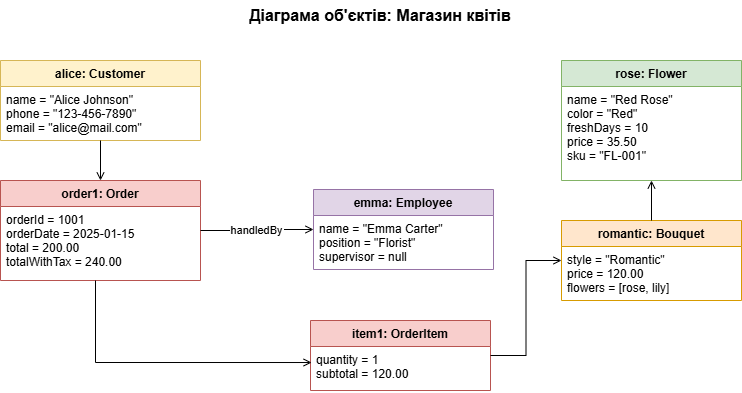

The diagram above was exported from draw.io. Its source (the exported page's mxGraphModel, read from the mxfile embedded in the PNG):
<mxGraphModel dx="1665" dy="777" grid="1" gridSize="10" guides="1" tooltips="1" connect="1" arrows="1" fold="1" page="1" pageScale="1" pageWidth="1169" pageHeight="827" math="0" shadow="0">
  <root>
    <mxCell id="0" />
    <mxCell id="1" parent="0" />
    <mxCell id="alice" parent="1" style="swimlane;fontStyle=1;align=center;verticalAlign=top;childLayout=stackLayout;horizontal=1;startSize=26;horizontalStack=0;resizeParent=1;resizeParentMax=0;resizeLast=0;collapsible=0;marginBottom=0;fillColor=#fff2cc;strokeColor=#d6b656;" value="alice: Customer" vertex="1">
      <mxGeometry height="80" width="200" x="240" y="80" as="geometry" />
    </mxCell>
    <mxCell id="alice_attr" parent="alice" style="text;strokeColor=none;fillColor=none;align=left;verticalAlign=top;spacingLeft=4;spacingRight=4;overflow=hidden;rotatable=0;points=[[0,0.5],[1,0.5]];portConstraint=eastwest;fontStyle=0" value="name = &quot;Alice Johnson&quot;&#10;phone = &quot;123-456-7890&quot;&#10;email = &quot;alice@mail.com&quot;" vertex="1">
      <mxGeometry height="54" width="200" y="26" as="geometry" />
    </mxCell>
    <mxCell id="emma" parent="1" style="swimlane;fontStyle=1;align=center;verticalAlign=top;childLayout=stackLayout;horizontal=1;startSize=26;horizontalStack=0;resizeParent=1;resizeParentMax=0;resizeLast=0;collapsible=0;marginBottom=0;fillColor=#e1d5e7;strokeColor=#9673a6;" value="emma: Employee" vertex="1">
      <mxGeometry height="80" width="180" x="553" y="209" as="geometry" />
    </mxCell>
    <mxCell id="emma_attr" parent="emma" style="text;strokeColor=none;fillColor=none;align=left;verticalAlign=top;spacingLeft=4;spacingRight=4;overflow=hidden;rotatable=0;points=[[0,0.5],[1,0.5]];portConstraint=eastwest;fontStyle=0" value="name = &quot;Emma Carter&quot;&#10;position = &quot;Florist&quot;&#10;supervisor = null" vertex="1">
      <mxGeometry height="54" width="180" y="26" as="geometry" />
    </mxCell>
    <mxCell id="order1" parent="1" style="swimlane;fontStyle=1;align=center;verticalAlign=top;childLayout=stackLayout;horizontal=1;startSize=26;horizontalStack=0;resizeParent=1;resizeParentMax=0;resizeLast=0;collapsible=0;marginBottom=0;fillColor=#f8cecc;strokeColor=#b85450;" value="order1: Order" vertex="1">
      <mxGeometry height="100" width="200" x="240" y="200" as="geometry" />
    </mxCell>
    <mxCell id="order1_attr" parent="order1" style="text;strokeColor=none;fillColor=none;align=left;verticalAlign=top;spacingLeft=4;spacingRight=4;overflow=hidden;rotatable=0;points=[[0,0.5],[1,0.5]];portConstraint=eastwest;fontStyle=0" value="orderId = 1001&#10;orderDate = 2025-01-15&#10;total = 200.00&#10;totalWithTax = 240.00" vertex="1">
      <mxGeometry height="74" width="200" y="26" as="geometry" />
    </mxCell>
    <mxCell id="rose" parent="1" style="swimlane;fontStyle=1;align=center;verticalAlign=top;childLayout=stackLayout;horizontal=1;startSize=26;horizontalStack=0;resizeParent=1;resizeParentMax=0;resizeLast=0;collapsible=0;marginBottom=0;fillColor=#d5e8d4;strokeColor=#82b366;" value="rose: Flower" vertex="1">
      <mxGeometry height="120" width="180" x="801" y="80" as="geometry" />
    </mxCell>
    <mxCell id="rose_attr" parent="rose" style="text;strokeColor=none;fillColor=none;align=left;verticalAlign=top;spacingLeft=4;spacingRight=4;overflow=hidden;rotatable=0;points=[[0,0.5],[1,0.5]];portConstraint=eastwest;fontStyle=0" value="name = &quot;Red Rose&quot;&#10;color = &quot;Red&quot;&#10;freshDays = 10&#10;price = 35.50&#10;sku = &quot;FL-001&quot;" vertex="1">
      <mxGeometry height="94" width="180" y="26" as="geometry" />
    </mxCell>
    <mxCell id="romantic" parent="1" style="swimlane;fontStyle=1;align=center;verticalAlign=top;childLayout=stackLayout;horizontal=1;startSize=26;horizontalStack=0;resizeParent=1;resizeParentMax=0;resizeLast=0;collapsible=0;marginBottom=0;fillColor=#ffe6cc;strokeColor=#d79b00;" value="romantic: Bouquet" vertex="1">
      <mxGeometry height="80" width="180" x="801" y="240" as="geometry" />
    </mxCell>
    <mxCell id="romantic_attr" parent="romantic" style="text;strokeColor=none;fillColor=none;align=left;verticalAlign=top;spacingLeft=4;spacingRight=4;overflow=hidden;rotatable=0;points=[[0,0.5],[1,0.5]];portConstraint=eastwest;fontStyle=0" value="style = &quot;Romantic&quot;&#10;price = 120.00&#10;flowers = [rose, lily]" vertex="1">
      <mxGeometry height="54" width="180" y="26" as="geometry" />
    </mxCell>
    <mxCell id="item1" parent="1" style="swimlane;fontStyle=1;align=center;verticalAlign=top;childLayout=stackLayout;horizontal=1;startSize=26;horizontalStack=0;resizeParent=1;resizeParentMax=0;resizeLast=0;collapsible=0;marginBottom=0;fillColor=#f8cecc;strokeColor=#b85450;" value="item1: OrderItem" vertex="1">
      <mxGeometry height="70" width="180" x="550" y="340" as="geometry" />
    </mxCell>
    <mxCell id="item1_attr" parent="item1" style="text;strokeColor=none;fillColor=none;align=left;verticalAlign=top;spacingLeft=4;spacingRight=4;overflow=hidden;rotatable=0;points=[[0,0.5],[1,0.5]];portConstraint=eastwest;fontStyle=0" value="quantity = 1&#10;subtotal = 120.00" vertex="1">
      <mxGeometry height="44" width="180" y="26" as="geometry" />
    </mxCell>
    <mxCell id="link1" edge="1" parent="1" source="alice" style="endArrow=open;endFill=0;exitX=0.5;exitY=1;exitDx=0;exitDy=0;entryX=0.5;entryY=0;entryDx=0;entryDy=0;" target="order1" value="">
      <mxGeometry relative="1" as="geometry" />
    </mxCell>
    <mxCell id="link2" edge="1" parent="1" source="order1" style="endArrow=open;endFill=0;edgeStyle=orthogonalEdgeStyle;rounded=0;" target="emma" value="handledBy">
      <mxGeometry relative="1" as="geometry" />
    </mxCell>
    <mxCell id="link3" edge="1" parent="1" source="romantic" style="endArrow=open;endFill=0;exitX=0.5;exitY=0;exitDx=0;exitDy=0;entryX=0.5;entryY=1;entryDx=0;entryDy=0;" target="rose" value="">
      <mxGeometry relative="1" as="geometry" />
    </mxCell>
    <mxCell id="link4" edge="1" parent="1" source="order1_attr" style="endArrow=open;endFill=0;edgeStyle=orthogonalEdgeStyle;rounded=0;entryX=0.006;entryY=0.364;entryDx=0;entryDy=0;entryPerimeter=0;exitX=0.475;exitY=1;exitDx=0;exitDy=0;exitPerimeter=0;" target="item1_attr" value="">
      <mxGeometry relative="1" as="geometry">
        <mxPoint x="200" y="369" as="sourcePoint" />
        <mxPoint x="400" y="459" as="targetPoint" />
      </mxGeometry>
    </mxCell>
    <mxCell id="link5" edge="1" parent="1" source="item1" style="endArrow=open;endFill=0;edgeStyle=orthogonalEdgeStyle;rounded=0;exitX=1;exitY=0.5;exitDx=0;exitDy=0;entryX=0;entryY=0.5;entryDx=0;entryDy=0;" target="romantic" value="">
      <mxGeometry relative="1" as="geometry" />
    </mxCell>
    <mxCell id="title" parent="1" style="text;html=1;strokeColor=none;fillColor=none;align=center;verticalAlign=middle;whiteSpace=wrap;rounded=0;fontSize=16;fontStyle=1" value="Діаграма об'єктів: Магазин квітів" vertex="1">
      <mxGeometry height="30" width="300" x="470" y="20" as="geometry" />
    </mxCell>
  </root>
</mxGraphModel>